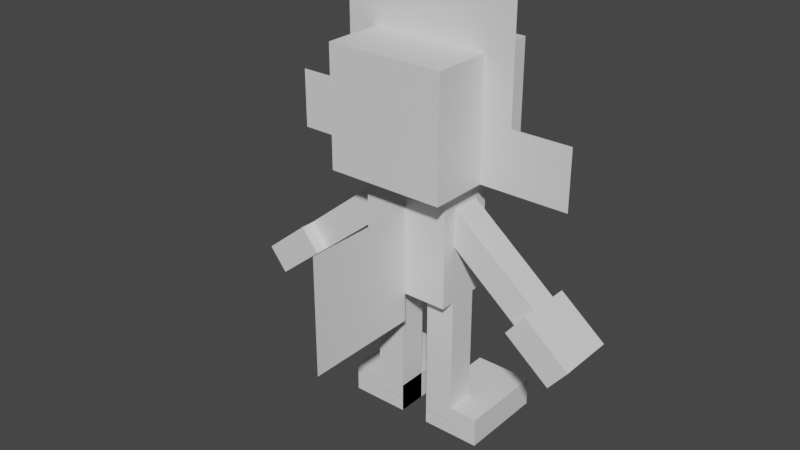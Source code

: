 # Source: weavile.blend  (saved by Blender 2.81.16; exported with 4.5.12 LTS)
import bpy
from mathutils import Matrix  # noqa: F401  (used for matrix-valued properties, if any)

bpy.ops.wm.read_factory_settings(use_empty=True)
scene = bpy.context.scene
scene.name = 'Scene'

# ---- collections
col_collection = bpy.data.collections.new('Collection'); scene.collection.children.link(col_collection)

# ---- materials (node trees are filled in below, after node groups)
mat_default_obj = bpy.data.materials.new('Default OBJ')
mat_default_obj.use_transparent_shadow = False

# ---- material node trees
mat_default_obj.use_nodes = True; mat_default_obj.node_tree.nodes.clear()
_N = mat_default_obj.node_tree.nodes; _L = mat_default_obj.node_tree.links
n0 = _N.new('ShaderNodeOutputMaterial'); n0.name = 'Material Output'; n0.location = (300, 300)
n1 = _N.new('ShaderNodeBsdfPrincipled'); n1.name = 'Principled BSDF'; n1.location = (10, 300)
n1.distribution = 'GGX'
n1.subsurface_method = 'BURLEY'
n1.inputs[3].default_value = 1.45
n1.inputs[27].default_value = (0.0, 0.0, 0.0, 1.0)
n1.inputs[28].default_value = 1.0
_L.new(n1.outputs[0], n0.inputs[0])
n0.is_active_output = True

# ---- world
world_world = bpy.data.worlds.new('World'); scene.world = world_world
world_world.use_nodes = True; world_world.node_tree.nodes.clear()
_N = world_world.node_tree.nodes; _L = world_world.node_tree.links
n0 = _N.new('ShaderNodeOutputWorld'); n0.name = 'World Output'; n0.location = (300, 300)
n1 = _N.new('ShaderNodeBackground'); n1.name = 'Background'; n1.location = (10, 300)
n1.inputs[0].default_value = (0.05088, 0.05088, 0.05088, 1.0)
_L.new(n1.outputs[0], n0.inputs[0])
n0.is_active_output = True
world_world.color = (0.05088, 0.05088, 0.05088)
world_world.use_sun_shadow = False
world_world.sun_shadow_jitter_overblur = 0.0

# ---- meshes
me_legright = bpy.data.meshes.new('legright')
me_legright.from_pydata([(0.03125, -0.3125, -0.03125), (-0.03125, -0.3125, -0.03125), (-0.03125, 0.0, -0.03125), (0.03125, 0.0, -0.03125), (-0.03125, -0.3125, 0.03125), (0.03125, -0.3125, 0.03125), (0.03125, 0.0, 0.03125), (-0.03125, 0.0, 0.03125)], [], [(0, 1, 2, 3), (4, 5, 6, 7), (3, 2, 7, 6), (5, 4, 1, 0), (5, 0, 3, 6), (1, 4, 7, 2)])
_uv = me_legright.uv_layers.new(name='UVMap')
_uv.uv.foreach_set('vector', [0.01923, 0.5577, 0.03846, 0.5577, 0.03846, 0.6538, 0.01923, 0.6538, 0.05769, 0.5577, 0.07692, 0.5577, 0.07692, 0.6538, 0.05769, 0.6538, 0.01923, 0.6538, 0.03846, 0.6538, 0.03846, 0.6731, 0.01923, 0.6731, 0.03846, 0.6538, 0.05769, 0.6538, 0.05769, 0.6731, 0.03846, 0.6731, 0.0, 0.5577, 0.01923, 0.5577, 0.01923, 0.6538, 0.0, 0.6538, 0.03846, 0.5577, 0.05769, 0.5577, 0.05769, 0.6538, 0.03846, 0.6538])
me_legright.materials.append(mat_default_obj)
me_legright.use_remesh_fix_poles = True
me_legright.use_remesh_preserve_attributes = False
me_legright.use_mirror_vertex_groups = False
me_legright.update()
me_legrightchild = bpy.data.meshes.new('legrightChild')
me_legrightchild.from_pydata([(0.0625, -0.03125, -0.09375), (-0.0625, -0.03125, -0.09375), (-0.0625, 0.03125, -0.09375), (0.0625, 0.03125, -0.09375), (-0.0625, -0.03125, 0.09375), (0.0625, -0.03125, 0.09375), (0.0625, 0.03125, 0.09375), (-0.0625, 0.03125, 0.09375)], [], [(0, 1, 2, 3), (4, 5, 6, 7), (3, 2, 7, 6), (5, 4, 1, 0), (5, 0, 3, 6), (1, 4, 7, 2)])
_uv = me_legrightchild.uv_layers.new(name='UVMap')
_uv.uv.foreach_set('vector', [0.1731, 0.3846, 0.2115, 0.3846, 0.2115, 0.4038, 0.1731, 0.4038, 0.2692, 0.3846, 0.3077, 0.3846, 0.3077, 0.4038, 0.2692, 0.4038, 0.1731, 0.4038, 0.2115, 0.4038, 0.2115, 0.4615, 0.1731, 0.4615, 0.2115, 0.4038, 0.25, 0.4038, 0.25, 0.4615, 0.2115, 0.4615, 0.1154, 0.3846, 0.1731, 0.3846, 0.1731, 0.4038, 0.1154, 0.4038, 0.2115, 0.3846, 0.2692, 0.3846, 0.2692, 0.4038, 0.2115, 0.4038])
me_legrightchild.materials.append(mat_default_obj)
me_legrightchild.use_remesh_fix_poles = True
me_legrightchild.use_remesh_preserve_attributes = False
me_legrightchild.use_mirror_vertex_groups = False
me_legrightchild.update()
me_tail = bpy.data.meshes.new('tail')
me_tail.from_pydata([(0.0, -0.125, 0.125), (0.0, -0.125, -0.125), (0.0, 0.125, -0.125), (0.0, 0.125, 0.125)], [], [(1, 0, 3, 2)])
_uv = me_tail.uv_layers.new(name='UVMap')
_uv.uv.foreach_set('vector', [0.9231, 0.8462, 1.0, 0.8462, 1.0, 0.9231, 0.9231, 0.9231])
me_tail.materials.append(mat_default_obj)
me_tail.use_remesh_fix_poles = True
me_tail.use_remesh_preserve_attributes = False
me_tail.use_mirror_vertex_groups = False
me_tail.update()
me_body = bpy.data.meshes.new('body')
me_body.from_pydata([(0.09375, -0.125, -0.0625), (-0.09375, -0.125, -0.0625), (-0.09375, 0.125, -0.0625), (0.09375, 0.125, -0.0625), (-0.09375, -0.125, 0.0625), (0.09375, -0.125, 0.0625), (0.09375, 0.125, 0.0625), (-0.09375, 0.125, 0.0625)], [], [(0, 1, 2, 3), (4, 5, 6, 7), (3, 2, 7, 6), (5, 4, 1, 0), (5, 0, 3, 6), (1, 4, 7, 2)])
_uv = me_body.uv_layers.new(name='UVMap')
_uv.uv.foreach_set('vector', [0.5192, 0.6346, 0.5769, 0.6346, 0.5769, 0.7115, 0.5192, 0.7115, 0.6154, 0.6346, 0.6731, 0.6346, 0.6731, 0.7115, 0.6154, 0.7115, 0.5192, 0.7115, 0.5769, 0.7115, 0.5769, 0.75, 0.5192, 0.75, 0.5769, 0.7115, 0.6346, 0.7115, 0.6346, 0.75, 0.5769, 0.75, 0.4808, 0.6346, 0.5192, 0.6346, 0.5192, 0.7115, 0.4808, 0.7115, 0.5769, 0.6346, 0.6154, 0.6346, 0.6154, 0.7115, 0.5769, 0.7115])
me_body.materials.append(mat_default_obj)
me_body.use_remesh_fix_poles = True
me_body.use_remesh_preserve_attributes = False
me_body.use_mirror_vertex_groups = False
me_body.update()
me_head = bpy.data.meshes.new('head')
me_head.from_pydata([(0.125, 0.0, -0.125), (-0.125, 0.0, -0.125), (-0.125, 0.25, -0.125), (0.125, 0.25, -0.125), (-0.125, 0.0, 0.125), (0.125, 0.0, 0.125), (0.125, 0.25, 0.125), (-0.125, 0.25, 0.125)], [], [(0, 1, 2, 3), (4, 5, 6, 7), (3, 2, 7, 6), (5, 4, 1, 0), (5, 0, 3, 6), (1, 4, 7, 2)])
_uv = me_head.uv_layers.new(name='UVMap')
_uv.uv.foreach_set('vector', [0.07692, 0.8462, 0.1538, 0.8462, 0.1538, 0.9231, 0.07692, 0.9231, 0.2308, 0.8462, 0.3077, 0.8462, 0.3077, 0.9231, 0.2308, 0.9231, 0.07692, 0.9231, 0.1538, 0.9231, 0.1538, 1.0, 0.07692, 1.0, 0.1538, 0.9231, 0.2308, 0.9231, 0.2308, 1.0, 0.1538, 1.0, 0.0, 0.8462, 0.07692, 0.8462, 0.07692, 0.9231, 0.0, 0.9231, 0.1538, 0.8462, 0.2308, 0.8462, 0.2308, 0.9231, 0.1538, 0.9231])
me_head.materials.append(mat_default_obj)
me_head.use_remesh_fix_poles = True
me_head.use_remesh_preserve_attributes = False
me_head.use_mirror_vertex_groups = False
me_head.update()
me_headchild = bpy.data.meshes.new('headChild')
me_headchild.from_pydata([(0.1875, -0.125, 0.0), (-0.1875, -0.125, 0.0), (-0.1875, 0.125, 0.0), (0.1875, 0.125, 0.0)], [], [(1, 0, 3, 2)])
_uv = me_headchild.uv_layers.new(name='UVMap')
_uv.uv.foreach_set('vector', [0.6731, 0.9231, 0.7885, 0.9231, 0.7885, 1.0, 0.6731, 1.0])
me_headchild.materials.append(mat_default_obj)
me_headchild.use_remesh_fix_poles = True
me_headchild.use_remesh_preserve_attributes = False
me_headchild.use_mirror_vertex_groups = False
me_headchild.update()
me_headchild_000 = bpy.data.meshes.new('headChild.000')
me_headchild_000.from_pydata([(-0.09375, -0.0625, 0.0), (0.09375, -0.0625, 0.0), (0.09375, 0.0625, 0.0), (-0.09375, 0.0625, 0.0)], [], [(1, 0, 3, 2)])
_uv = me_headchild_000.uv_layers.new(name='UVMap')
_uv.uv.foreach_set('vector', [0.4423, 0.8846, 0.5, 0.8846, 0.5, 0.9231, 0.4423, 0.9231])
me_headchild_000.materials.append(mat_default_obj)
me_headchild_000.use_remesh_fix_poles = True
me_headchild_000.use_remesh_preserve_attributes = False
me_headchild_000.use_mirror_vertex_groups = False
me_headchild_000.update()
me_headchild_001 = bpy.data.meshes.new('headChild.001')
me_headchild_001.from_pydata([(0.09375, -0.0625, 0.0), (-0.09375, -0.0625, 0.0), (-0.09375, 0.0625, 0.0), (0.09375, 0.0625, 0.0)], [], [(1, 0, 3, 2)])
_uv = me_headchild_001.uv_layers.new(name='UVMap')
_uv.uv.foreach_set('vector', [0.4423, 0.8846, 0.5, 0.8846, 0.5, 0.9231, 0.4423, 0.9231])
me_headchild_001.materials.append(mat_default_obj)
me_headchild_001.use_remesh_fix_poles = True
me_headchild_001.use_remesh_preserve_attributes = False
me_headchild_001.use_mirror_vertex_groups = False
me_headchild_001.update()
me_legleft = bpy.data.meshes.new('legleft')
me_legleft.from_pydata([(0.03125, -0.3125, -0.03125), (-0.03125, -0.3125, -0.03125), (-0.03125, 0.0, -0.03125), (0.03125, 0.0, -0.03125), (-0.03125, -0.3125, 0.03125), (0.03125, -0.3125, 0.03125), (0.03125, 0.0, 0.03125), (-0.03125, 0.0, 0.03125)], [], [(0, 1, 2, 3), (4, 5, 6, 7), (3, 2, 7, 6), (5, 4, 1, 0), (5, 0, 3, 6), (1, 4, 7, 2)])
_uv = me_legleft.uv_layers.new(name='UVMap')
_uv.uv.foreach_set('vector', [0.01923, 0.5577, 0.03846, 0.5577, 0.03846, 0.6538, 0.01923, 0.6538, 0.05769, 0.5577, 0.07692, 0.5577, 0.07692, 0.6538, 0.05769, 0.6538, 0.01923, 0.6538, 0.03846, 0.6538, 0.03846, 0.6731, 0.01923, 0.6731, 0.03846, 0.6538, 0.05769, 0.6538, 0.05769, 0.6731, 0.03846, 0.6731, 0.0, 0.5577, 0.01923, 0.5577, 0.01923, 0.6538, 0.0, 0.6538, 0.03846, 0.5577, 0.05769, 0.5577, 0.05769, 0.6538, 0.03846, 0.6538])
me_legleft.materials.append(mat_default_obj)
me_legleft.use_remesh_fix_poles = True
me_legleft.use_remesh_preserve_attributes = False
me_legleft.use_mirror_vertex_groups = False
me_legleft.update()
me_legleftchild = bpy.data.meshes.new('legleftChild')
me_legleftchild.from_pydata([(0.0625, -0.03125, -0.09375), (-0.0625, -0.03125, -0.09375), (-0.0625, 0.03125, -0.09375), (0.0625, 0.03125, -0.09375), (-0.0625, -0.03125, 0.09375), (0.0625, -0.03125, 0.09375), (0.0625, 0.03125, 0.09375), (-0.0625, 0.03125, 0.09375)], [], [(0, 1, 2, 3), (4, 5, 6, 7), (3, 2, 7, 6), (5, 4, 1, 0), (5, 0, 3, 6), (1, 4, 7, 2)])
_uv = me_legleftchild.uv_layers.new(name='UVMap')
_uv.uv.foreach_set('vector', [0.1731, 0.3846, 0.2115, 0.3846, 0.2115, 0.4038, 0.1731, 0.4038, 0.2692, 0.3846, 0.3077, 0.3846, 0.3077, 0.4038, 0.2692, 0.4038, 0.1731, 0.4038, 0.2115, 0.4038, 0.2115, 0.4615, 0.1731, 0.4615, 0.2115, 0.4038, 0.25, 0.4038, 0.25, 0.4615, 0.2115, 0.4615, 0.1154, 0.3846, 0.1731, 0.3846, 0.1731, 0.4038, 0.1154, 0.4038, 0.2115, 0.3846, 0.2692, 0.3846, 0.2692, 0.4038, 0.2115, 0.4038])
me_legleftchild.materials.append(mat_default_obj)
me_legleftchild.use_remesh_fix_poles = True
me_legleftchild.use_remesh_preserve_attributes = False
me_legleftchild.use_mirror_vertex_groups = False
me_legleftchild.update()
me_armright = bpy.data.meshes.new('armright')
me_armright.from_pydata([(0.214, -0.133, -0.03125), (0.1746, -0.1816, -0.03125), (-0.01967, -0.02429, -0.03125), (0.01967, 0.02429, -0.03125), (0.1746, -0.1816, 0.03125), (0.214, -0.133, 0.03125), (0.01967, 0.02429, 0.03125), (-0.01967, -0.02429, 0.03125)], [], [(0, 1, 2, 3), (4, 5, 6, 7), (3, 2, 7, 6), (5, 4, 1, 0), (5, 0, 3, 6), (1, 4, 7, 2)])
_uv = me_armright.uv_layers.new(name='UVMap')
_uv.uv.foreach_set('vector', [0.01923, 0.4038, 0.03846, 0.4038, 0.03846, 0.4808, 0.01923, 0.4808, 0.05769, 0.4038, 0.07692, 0.4038, 0.07692, 0.4808, 0.05769, 0.4808, 0.01923, 0.4808, 0.03846, 0.4808, 0.03846, 0.5, 0.01923, 0.5, 0.03846, 0.4808, 0.05769, 0.4808, 0.05769, 0.5, 0.03846, 0.5, 0.0, 0.4038, 0.01923, 0.4038, 0.01923, 0.4808, 0.0, 0.4808, 0.03846, 0.4038, 0.05769, 0.4038, 0.05769, 0.4808, 0.03846, 0.4808])
me_armright.materials.append(mat_default_obj)
me_armright.use_remesh_fix_poles = True
me_armright.use_remesh_preserve_attributes = False
me_armright.use_mirror_vertex_groups = False
me_armright.update()
me_armrightchild = bpy.data.meshes.new('armrightChild')
me_armrightchild.from_pydata([(0.06824, -0.01505, -0.0625), (0.02891, -0.06362, -0.0625), (-0.06824, 0.01505, -0.0625), (-0.02891, 0.06362, -0.0625), (0.02891, -0.06362, 0.0625), (0.06824, -0.01505, 0.0625), (-0.02891, 0.06362, 0.0625), (-0.06824, 0.01505, 0.0625)], [], [(0, 1, 2, 3), (4, 5, 6, 7), (3, 2, 7, 6), (5, 4, 1, 0), (5, 0, 3, 6), (1, 4, 7, 2)])
_uv = me_armrightchild.uv_layers.new(name='UVMap')
_uv.uv.foreach_set('vector', [0.1731, 0.5769, 0.1923, 0.5769, 0.1923, 0.6154, 0.1731, 0.6154, 0.2308, 0.5769, 0.25, 0.5769, 0.25, 0.6154, 0.2308, 0.6154, 0.1731, 0.6154, 0.1923, 0.6154, 0.1923, 0.6538, 0.1731, 0.6538, 0.1923, 0.6154, 0.2115, 0.6154, 0.2115, 0.6538, 0.1923, 0.6538, 0.1346, 0.5769, 0.1731, 0.5769, 0.1731, 0.6154, 0.1346, 0.6154, 0.1923, 0.5769, 0.2308, 0.5769, 0.2308, 0.6154, 0.1923, 0.6154])
me_armrightchild.materials.append(mat_default_obj)
me_armrightchild.use_remesh_fix_poles = True
me_armrightchild.use_remesh_preserve_attributes = False
me_armrightchild.use_mirror_vertex_groups = False
me_armrightchild.update()
me_armleft = bpy.data.meshes.new('armleft')
me_armleft.from_pydata([(-0.1746, -0.1816, -0.03125), (-0.214, -0.133, -0.03125), (-0.01967, 0.02429, -0.03125), (0.01967, -0.02429, -0.03125), (-0.214, -0.133, 0.03125), (-0.1746, -0.1816, 0.03125), (0.01967, -0.02429, 0.03125), (-0.01967, 0.02429, 0.03125)], [], [(0, 1, 2, 3), (4, 5, 6, 7), (3, 2, 7, 6), (5, 4, 1, 0), (5, 0, 3, 6), (1, 4, 7, 2)])
_uv = me_armleft.uv_layers.new(name='UVMap')
_uv.uv.foreach_set('vector', [0.01923, 0.4038, 0.03846, 0.4038, 0.03846, 0.4808, 0.01923, 0.4808, 0.05769, 0.4038, 0.07692, 0.4038, 0.07692, 0.4808, 0.05769, 0.4808, 0.01923, 0.4808, 0.03846, 0.4808, 0.03846, 0.5, 0.01923, 0.5, 0.03846, 0.4808, 0.05769, 0.4808, 0.05769, 0.5, 0.03846, 0.5, 0.0, 0.4038, 0.01923, 0.4038, 0.01923, 0.4808, 0.0, 0.4808, 0.03846, 0.4038, 0.05769, 0.4038, 0.05769, 0.4808, 0.03846, 0.4808])
me_armleft.materials.append(mat_default_obj)
me_armleft.use_remesh_fix_poles = True
me_armleft.use_remesh_preserve_attributes = False
me_armleft.use_mirror_vertex_groups = False
me_armleft.update()
me_armleftchild = bpy.data.meshes.new('armleftChild')
me_armleftchild.from_pydata([(-0.02891, -0.06362, -0.0625), (-0.06824, -0.01505, -0.0625), (0.02891, 0.06362, -0.0625), (0.06824, 0.01505, -0.0625), (-0.06824, -0.01505, 0.0625), (-0.02891, -0.06362, 0.0625), (0.06824, 0.01505, 0.0625), (0.02891, 0.06362, 0.0625)], [], [(0, 1, 2, 3), (4, 5, 6, 7), (3, 2, 7, 6), (5, 4, 1, 0), (5, 0, 3, 6), (1, 4, 7, 2)])
_uv = me_armleftchild.uv_layers.new(name='UVMap')
_uv.uv.foreach_set('vector', [0.1731, 0.5769, 0.1923, 0.5769, 0.1923, 0.6154, 0.1731, 0.6154, 0.2308, 0.5769, 0.25, 0.5769, 0.25, 0.6154, 0.2308, 0.6154, 0.1731, 0.6154, 0.1923, 0.6154, 0.1923, 0.6538, 0.1731, 0.6538, 0.1923, 0.6154, 0.2115, 0.6154, 0.2115, 0.6538, 0.1923, 0.6538, 0.1346, 0.5769, 0.1731, 0.5769, 0.1731, 0.6154, 0.1346, 0.6154, 0.1923, 0.5769, 0.2308, 0.5769, 0.2308, 0.6154, 0.1923, 0.6154])
me_armleftchild.materials.append(mat_default_obj)
me_armleftchild.use_remesh_fix_poles = True
me_armleftchild.use_remesh_preserve_attributes = False
me_armleftchild.use_mirror_vertex_groups = False
me_armleftchild.update()

# ---- objects
ob_legright = bpy.data.objects.new('legright', me_legright)
ob_legrightchild = bpy.data.objects.new('legrightChild', me_legrightchild)
ob_tail = bpy.data.objects.new('tail', me_tail)
ob_body = bpy.data.objects.new('body', me_body)
ob_head = bpy.data.objects.new('head', me_head)
ob_headchild = bpy.data.objects.new('headChild', me_headchild)
ob_headchild_000 = bpy.data.objects.new('headChild.000', me_headchild_000)
ob_headchild_001 = bpy.data.objects.new('headChild.001', me_headchild_001)
ob_legleft = bpy.data.objects.new('legleft', me_legleft)
ob_legleftchild = bpy.data.objects.new('legleftChild', me_legleftchild)
ob_armright = bpy.data.objects.new('armright', me_armright)
ob_armrightchild = bpy.data.objects.new('armrightChild', me_armrightchild)
ob_armleft = bpy.data.objects.new('armleft', me_armleft)
ob_armleftchild = bpy.data.objects.new('armleftChild', me_armleftchild)

# ---- transforms, parenting, visibility, modifiers, constraints
ob_legright.parent = ob_body
ob_legright.matrix_parent_inverse = Matrix(((1.0, 0.0, 0.0, -0.0), (0.0, -1.629e-07, 1.0, -0.4454), (0.0, -1.0, -1.629e-07, 2.457e-07), (-0.0, 0.0, -0.0, 1.0)))
ob_legright.location = (0.0625, 1.937e-07, 0.3204)
ob_legright.rotation_euler = (1.571, -0.0, 0.0)
ob_legright.lineart.crease_threshold = 0.0
ob_legrightchild.parent = ob_legright
ob_legrightchild.matrix_parent_inverse = Matrix(((1.0, 0.0, 0.0, -0.0625), (0.0, -1.629e-07, 1.0, -0.3204), (0.0, -1.0, -1.629e-07, 2.459e-07), (-0.0, 0.0, -0.0, 1.0)))
ob_legrightchild.location = (0.09375, 0.0625, 0.0392)
ob_legrightchild.rotation_euler = (1.571, -0.0, 0.0)
ob_legrightchild.lineart.crease_threshold = 0.0
ob_tail.parent = ob_body
ob_tail.matrix_parent_inverse = Matrix(((1.0, 0.0, 0.0, -0.0), (0.0, -1.629e-07, 1.0, -0.4454), (0.0, -1.0, -1.629e-07, 2.457e-07), (-0.0, 0.0, -0.0, 1.0)))
ob_tail.location = (0.0, -0.1875, 0.3829)
ob_tail.rotation_euler = (1.571, -0.0, 0.0)
ob_tail.lineart.crease_threshold = 0.0
ob_body.location = (0.0, 1.731e-07, 0.4454)
ob_body.rotation_euler = (1.571, -0.0, 0.0)
ob_body.lineart.crease_threshold = 0.0
ob_head.parent = ob_body
ob_head.matrix_parent_inverse = Matrix(((1.0, 0.0, 0.0, -0.0), (0.0, -1.629e-07, 1.0, -0.4454), (0.0, -1.0, -1.629e-07, 2.457e-07), (-0.0, 0.0, -0.0, 1.0)))
ob_head.location = (0.0, 1.537e-07, 0.5704)
ob_head.rotation_euler = (1.571, -0.0, 0.0)
ob_head.lineart.crease_threshold = 0.0
ob_headchild.parent = ob_head
ob_headchild.matrix_parent_inverse = Matrix(((1.0, 0.0, 0.0, -0.0), (0.0, -1.629e-07, 1.0, -0.5704), (0.0, -1.0, -1.629e-07, 2.466e-07), (-0.0, 0.0, -0.0, 1.0)))
ob_headchild.location = (0.0, 1.12e-07, 0.8204)
ob_headchild.rotation_euler = (1.571, -0.0, 0.0)
ob_headchild.lineart.crease_threshold = 0.0
ob_headchild_000.parent = ob_head
ob_headchild_000.matrix_parent_inverse = Matrix(((1.0, 0.0, 0.0, -0.0), (0.0, -1.629e-07, 1.0, -0.5704), (0.0, -1.0, -1.629e-07, 2.466e-07), (-0.0, 0.0, -0.0, 1.0)))
ob_headchild_000.location = (-0.2188, 1.426e-07, 0.6329)
ob_headchild_000.rotation_euler = (1.571, -0.0, 0.0)
ob_headchild_000.lineart.crease_threshold = 0.0
ob_headchild_001.parent = ob_head
ob_headchild_001.matrix_parent_inverse = Matrix(((1.0, 0.0, 0.0, -0.0), (0.0, -1.629e-07, 1.0, -0.5704), (0.0, -1.0, -1.629e-07, 2.466e-07), (-0.0, 0.0, -0.0, 1.0)))
ob_headchild_001.location = (0.2188, 1.426e-07, 0.6329)
ob_headchild_001.rotation_euler = (1.571, -0.0, 0.0)
ob_headchild_001.lineart.crease_threshold = 0.0
ob_legleft.parent = ob_body
ob_legleft.matrix_parent_inverse = Matrix(((1.0, 0.0, 0.0, -0.0), (0.0, -1.629e-07, 1.0, -0.4454), (0.0, -1.0, -1.629e-07, 2.457e-07), (-0.0, 0.0, -0.0, 1.0)))
ob_legleft.location = (-0.0625, 1.937e-07, 0.3204)
ob_legleft.rotation_euler = (1.571, -0.0, 0.0)
ob_legleft.lineart.crease_threshold = 0.0
ob_legleftchild.parent = ob_legleft
ob_legleftchild.matrix_parent_inverse = Matrix(((1.0, 0.0, -0.0, 0.0625), (0.0, -1.629e-07, 1.0, -0.3204), (0.0, -1.0, -1.629e-07, 2.459e-07), (-0.0, 0.0, -0.0, 1.0)))
ob_legleftchild.location = (-0.09375, 0.0625, 0.0392)
ob_legleftchild.rotation_euler = (1.571, -0.0, 0.0)
ob_legleftchild.lineart.crease_threshold = 0.0
ob_armright.parent = ob_body
ob_armright.matrix_parent_inverse = Matrix(((1.0, 0.0, 0.0, -0.0), (0.0, -1.629e-07, 1.0, -0.4454), (0.0, -1.0, -1.629e-07, 2.457e-07), (-0.0, 0.0, -0.0, 1.0)))
ob_armright.location = (0.0625, 1.625e-07, 0.5079)
ob_armright.rotation_euler = (1.571, -0.0, 0.0)
ob_armright.lineart.crease_threshold = 0.0
ob_armrightchild.parent = ob_armright
ob_armrightchild.matrix_parent_inverse = Matrix(((1.0, 0.0, 0.0, -0.0625), (0.0, -1.629e-07, 1.0, -0.5079), (0.0, -1.0, -1.629e-07, 2.453e-07), (-0.0, 0.0, -0.0, 1.0)))
ob_armrightchild.location = (0.3054, 1.95e-07, 0.3113)
ob_armrightchild.rotation_euler = (1.571, -0.0, 0.0)
ob_armrightchild.lineart.crease_threshold = 0.0
ob_armleft.parent = ob_body
ob_armleft.matrix_parent_inverse = Matrix(((1.0, 0.0, 0.0, -0.0), (0.0, -1.629e-07, 1.0, -0.4454), (0.0, -1.0, -1.629e-07, 2.457e-07), (-0.0, 0.0, -0.0, 1.0)))
ob_armleft.location = (-0.0625, 1.63e-07, 0.5079)
ob_armleft.rotation_euler = (1.571, -0.0, 0.0)
ob_armleft.lineart.crease_threshold = 0.0
ob_armleftchild.parent = ob_armleft
ob_armleftchild.matrix_parent_inverse = Matrix(((1.0, 0.0, -0.0, 0.0625), (0.0, -1.629e-07, 1.0, -0.5079), (0.0, -1.0, -1.629e-07, 2.457e-07), (-0.0, 0.0, -0.0, 1.0)))
ob_armleftchild.location = (-0.3054, 1.95e-07, 0.3113)
ob_armleftchild.rotation_euler = (1.571, -0.0, 0.0)
ob_armleftchild.lineart.crease_threshold = 0.0

# ---- collection membership
col_collection.objects.link(ob_legright)
col_collection.objects.link(ob_legrightchild)
col_collection.objects.link(ob_tail)
col_collection.objects.link(ob_body)
col_collection.objects.link(ob_head)
col_collection.objects.link(ob_headchild)
col_collection.objects.link(ob_headchild_000)
col_collection.objects.link(ob_headchild_001)
col_collection.objects.link(ob_legleft)
col_collection.objects.link(ob_legleftchild)
col_collection.objects.link(ob_armright)
col_collection.objects.link(ob_armrightchild)
col_collection.objects.link(ob_armleft)
col_collection.objects.link(ob_armleftchild)

# ---- scene / render settings (as saved in the file)
scene.frame_start = 1; scene.frame_end = 250; scene.frame_set(1)
scene.render.engine = 'BLENDER_EEVEE_NEXT'
scene.cycles.use_denoising = False
scene.cycles.samples = 128
scene.cycles.sampling_pattern = 'TABULATED_SOBOL'
scene.cycles.use_adaptive_sampling = False
scene.cycles.use_light_tree = False
scene.view_settings.view_transform = 'Filmic'
bpy.context.view_layer.update()

# ---- added for rendering (the .blend has no active camera and no usable light): camera, sun
cam_auto = bpy.data.cameras.new('AutoCamera')
cam_auto.lens = 50.0
cam_auto.sensor_width = 36.0
cam_auto.clip_end = 1000.0
ob_auto_camera = bpy.data.objects.new('AutoCamera', cam_auto)
scene.collection.objects.link(ob_auto_camera)
ob_auto_camera.location = (1.19097, -1.50728, 1.42947)
ob_auto_camera.rotation_euler = (1.09748, -7.21219e-08, 0.694738)
scene.camera = ob_auto_camera
light_auto_sun = bpy.data.lights.new('AutoSun', 'SUN')
light_auto_sun.energy = 3.0
light_auto_sun.angle = 0.0523599
ob_auto_sun = bpy.data.objects.new('AutoSun', light_auto_sun)
scene.collection.objects.link(ob_auto_sun)
ob_auto_sun.rotation_euler = (0.872665, 0.174533, 0.523599)
bpy.context.view_layer.update()
